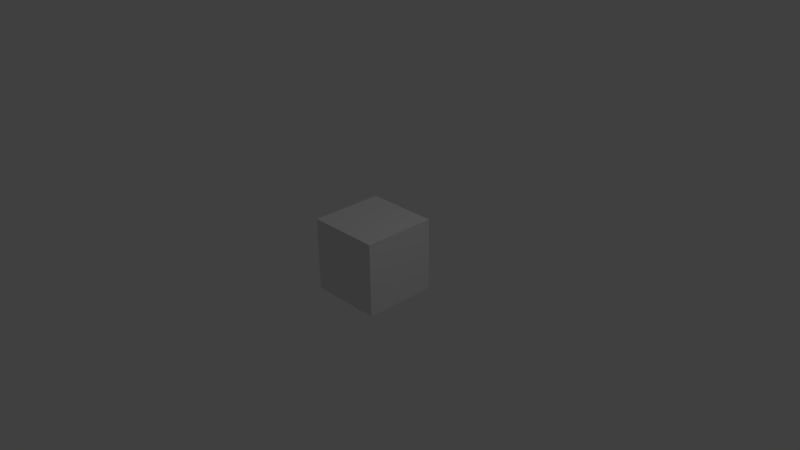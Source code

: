 # Source: cube.blend  (saved by Blender 2.63.0; exported with 4.5.12 LTS)
import bpy
from mathutils import Matrix  # noqa: F401  (used for matrix-valued properties, if any)

bpy.ops.wm.read_factory_settings(use_empty=True)
scene = bpy.context.scene
scene.name = 'Scene'

# ---- collections
col_collection_1 = bpy.data.collections.new('Collection 1'); scene.collection.children.link(col_collection_1)

# ---- world
world_world = bpy.data.worlds.new('World'); scene.world = world_world
world_world.color = (0.05088, 0.05088, 0.05088)
world_world.use_sun_shadow = False
world_world.sun_shadow_jitter_overblur = 0.0
world_world.cycles.sampling_method = 'MANUAL'
world_world.cycles.sample_map_resolution = 256

# ---- cameras
cam_camera = bpy.data.cameras.new('Camera')
cam_camera.clip_end = 100.0
cam_camera.lens = 35.0
cam_camera.sensor_width = 32.0
cam_camera.sensor_height = 18.0
cam_camera.ortho_scale = 7.314
cam_camera.dof.focus_distance = 0.0
cam_camera.dof.aperture_fstop = 128.0

# ---- lights
light_lamp = bpy.data.lights.new('Lamp', 'POINT')
light_lamp.transmission_factor = 0.0
light_lamp.cutoff_distance = 30.0
light_lamp.energy = 100.0
light_lamp.shadow_buffer_clip_start = 1.001
light_lamp.shadow_soft_size = 1.0
light_lamp.shadow_maximum_resolution = 0.006
light_lamp.use_absolute_resolution = True
light_lamp.cycles.use_multiple_importance_sampling = False

# ---- meshes
me_plane_001 = bpy.data.meshes.new('Plane.001')
me_plane_001.from_pydata([(0.5, -0.5, 0.5), (-0.5, -0.5, 0.5), (0.5, -0.5, -0.5), (-0.5, -0.5, -0.5), (0.5, 0.5, 0.5), (-0.5, 0.5, 0.5), (0.5, 0.5, -0.5), (-0.5, 0.5, -0.5)], [], [(2, 1, 3), (0, 1, 2), (6, 7, 5), (4, 6, 5), (3, 1, 5), (0, 2, 4), (4, 5, 1), (2, 3, 7), (7, 3, 5), (2, 6, 4), (0, 4, 1), (6, 2, 7)])
me_plane_001.polygons.foreach_set('use_smooth', [True] * 12)
_uv = me_plane_001.uv_layers.new(name='UV coord')
_uv.uv.foreach_set('vector', [0.75, 0.25, 0.25, 0.75, 0.25, 0.25, 0.75, 0.75, 0.25, 0.75, 0.75, 0.25, 0.75, 0.25, 0.25, 0.25, 0.25, 0.75, 0.75, 0.75, 0.75, 0.25, 0.25, 0.75, 0.25, 0.25, 0.25, 0.75, 0.75, 0.75, 0.25, 0.75, 0.25, 0.25, 0.75, 0.75, 0.75, 0.75, 0.25, 0.75, 0.25, 0.25, 0.75, 0.25, 0.25, 0.25, 0.25, 0.75, 0.75, 0.25, 0.25, 0.25, 0.75, 0.75, 0.25, 0.25, 0.75, 0.25, 0.75, 0.75, 0.75, 0.25, 0.75, 0.75, 0.25, 0.25, 0.75, 0.75, 0.75, 0.25, 0.25, 0.75])
me_plane_001.use_remesh_preserve_volume = False
me_plane_001.use_remesh_preserve_attributes = False
me_plane_001.use_mirror_vertex_groups = False
me_plane_001.update()

# ---- objects
ob_plane = bpy.data.objects.new('Plane', me_plane_001)
ob_lamp = bpy.data.objects.new('Lamp', light_lamp)
ob_camera = bpy.data.objects.new('Camera', cam_camera)

# ---- transforms, parenting, visibility, modifiers, constraints
ob_plane.location = (0.0, 0.0, 0.0)
ob_plane.lineart.crease_threshold = 0.0
_m = ob_plane.modifiers.new('EdgeSplit', 'EDGE_SPLIT')
ob_lamp.location = (4.076, 1.005, 5.904)
ob_lamp.rotation_euler = (0.6503, 0.05522, 1.866)
ob_lamp.lock_rotations_4d = False
ob_lamp.empty_display_type = 'ARROWS'
ob_lamp.color = (0.0, 0.0, 0.0, 0.0)
ob_lamp.lineart.crease_threshold = 0.0
ob_camera.location = (7.481, -6.508, 5.344)
ob_camera.rotation_euler = (1.109, 0.01082, 0.8149)
ob_camera.lock_rotations_4d = False
ob_camera.empty_display_type = 'ARROWS'
ob_camera.color = (0.0, 0.0, 0.0, 0.0)
ob_camera.display_type = 'WIRE'
ob_camera.lineart.crease_threshold = 0.0

# ---- collection membership
col_collection_1.objects.link(ob_plane)
col_collection_1.objects.link(ob_lamp)
col_collection_1.objects.link(ob_camera)

# ---- scene / render settings (as saved in the file)
scene.camera = ob_camera
scene.frame_start = 1; scene.frame_end = 250; scene.frame_set(1)
scene.render.engine = 'BLENDER_EEVEE_NEXT'
scene.render.image_settings.color_mode = 'RGB'
scene.render.image_settings.compression = 90
scene.render.resolution_percentage = 50
scene.render.dither_intensity = 0.0
scene.render.bake_margin = 2
scene.render.bake_bias = 0.0
scene.cycles.use_denoising = False
scene.cycles.samples = 10
scene.cycles.sampling_pattern = 'TABULATED_SOBOL'
scene.cycles.light_sampling_threshold = 0.0
scene.cycles.use_adaptive_sampling = False
scene.cycles.use_light_tree = False
scene.cycles.blur_glossy = 0.0
scene.cycles.volume_bounces = 1
scene.cycles.pixel_filter_type = 'GAUSSIAN'
scene.cycles.sample_clamp_indirect = 0.0
scene.view_settings.view_transform = 'Standard'
bpy.context.view_layer.update()
